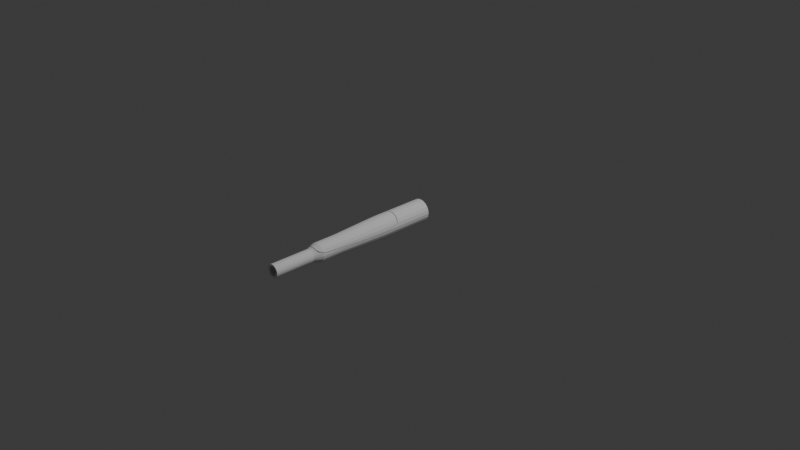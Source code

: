 # Source: gun.blend  (saved by Blender 4.0.36; exported with 4.5.12 LTS)
import bpy
from mathutils import Matrix  # noqa: F401  (used for matrix-valued properties, if any)

bpy.ops.wm.read_factory_settings(use_empty=True)
scene = bpy.context.scene
scene.name = 'Scene'

# ---- collections
col_collection = bpy.data.collections.new('Collection'); scene.collection.children.link(col_collection)

# ---- world
world_world = bpy.data.worlds.new('World'); scene.world = world_world
world_world.use_nodes = True; world_world.node_tree.nodes.clear()
_N = world_world.node_tree.nodes; _L = world_world.node_tree.links
n0 = _N.new('ShaderNodeOutputWorld'); n0.name = 'World Output'; n0.location = (300, 300)
n1 = _N.new('ShaderNodeBackground'); n1.name = 'Background'; n1.location = (10, 300)
n1.inputs[0].default_value = (0.05088, 0.05088, 0.05088, 1.0)
_L.new(n1.outputs[0], n0.inputs[0])
n0.is_active_output = True
world_world.color = (0.05088, 0.05088, 0.05088)
world_world.use_sun_shadow = False
world_world.sun_shadow_jitter_overblur = 0.0

# ---- cameras
cam_camera = bpy.data.cameras.new('Camera')
cam_camera.clip_end = 100.0
cam_camera.ortho_scale = 7.314

# ---- lights
light_light = bpy.data.lights.new('Light', 'POINT')
light_light.transmission_factor = 0.0
light_light.use_soft_falloff = False
light_light.energy = 1000.0
light_light.shadow_soft_size = 0.1
light_light.shadow_maximum_resolution = 0.006
light_light.use_absolute_resolution = True

# ---- meshes
me_cylinder = bpy.data.meshes.new('Cylinder')
me_cylinder.from_pydata([(-2.995e-10, 0.1201, -0.3002), (-2.995e-10, 0.1201, 0.3002), (0.03711, 0.1142, -0.3002), (0.03711, 0.1142, 0.3002), (0.07059, 0.09716, -0.3002), (0.07059, 0.09716, 0.3002), (0.09716, 0.07059, -0.3002), (0.09716, 0.07059, 0.3002), (0.1142, 0.03711, -0.3002), (0.1142, 0.03711, 0.3002), (0.1201, -1.497e-10, -0.3002), (0.1201, -1.497e-10, 0.3002), (0.1142, -0.03711, -0.3002), (0.1142, -0.03711, 0.3002), (0.09716, -0.07059, -0.3002), (0.09716, -0.07059, 0.3002), (0.07059, -0.09716, -0.3002), (0.07059, -0.09716, 0.3002), (0.03711, -0.1142, -0.3002), (0.03711, -0.1142, 0.3002), (-2.995e-10, -0.1201, -0.3002), (-2.995e-10, -0.1201, 0.3002), (-0.03711, -0.1142, -0.3002), (-0.03711, -0.1142, 0.3002), (-0.07059, -0.09716, -0.3002), (-0.07059, -0.09716, 0.3002), (-0.09716, -0.07059, -0.3002), (-0.09716, -0.07059, 0.3002), (-0.1142, -0.03711, -0.3002), (-0.1142, -0.03711, 0.3002), (-0.1201, -1.497e-10, -0.3002), (-0.1201, -1.497e-10, 0.3002), (-0.1142, 0.03711, -0.3002), (-0.1142, 0.03711, 0.3002), (-0.09716, 0.07059, -0.3002), (-0.09716, 0.07059, 0.3002), (-0.07059, 0.09716, -0.3002), (-0.07059, 0.09716, 0.3002), (-0.03711, 0.1142, -0.3002), (-0.03711, 0.1142, 0.3002), (3.477e-08, 0.1, 0.8269), (0.0309, 0.09511, 0.8269), (0.05878, 0.0809, 0.8269), (0.0809, 0.05878, 0.8269), (0.09511, 0.0309, 0.8269), (0.1, 0.0, 0.8269), (0.09511, -0.0309, 0.8269), (0.0809, -0.05878, 0.8269), (0.05878, -0.0809, 0.8269), (0.0309, -0.09511, 0.8269), (3.477e-08, -0.1, 0.8269), (-0.0309, -0.09511, 0.8269), (-0.05878, -0.0809, 0.8269), (-0.0809, -0.05878, 0.8269), (-0.09511, -0.0309, 0.8269), (-0.1, 0.0, 0.8269), (-0.09511, 0.0309, 0.8269), (-0.0809, 0.05878, 0.8269), (-0.05878, 0.0809, 0.8269), (-0.0309, 0.09511, 0.8269), (8.438e-08, 0.0695, 1.165), (0.02148, 0.0661, 1.165), (0.04085, 0.05622, 1.165), (0.05622, 0.04085, 1.165), (0.0661, 0.02148, 1.165), (0.0695, -3.737e-09, 1.165), (0.0661, -0.02148, 1.165), (0.05622, -0.04085, 1.165), (0.04085, -0.05622, 1.165), (0.02148, -0.0661, 1.165), (8.438e-08, -0.0695, 1.165), (-0.02148, -0.0661, 1.165), (-0.04085, -0.05622, 1.165), (-0.05622, -0.04085, 1.165), (-0.0661, -0.02148, 1.165), (-0.0695, -3.737e-09, 1.165), (-0.0661, 0.02148, 1.165), (-0.05622, 0.04085, 1.165), (-0.04085, 0.05622, 1.165), (-0.02148, 0.0661, 1.165), (2.179e-07, 0.04738, 1.606), (0.01464, 0.04506, 1.606), (0.02785, 0.03833, 1.606), (0.03833, 0.02785, 1.606), (0.04506, 0.01464, 1.606), (0.04738, -5.922e-10, 1.606), (0.04506, -0.01464, 1.606), (0.03833, -0.02785, 1.606), (0.02785, -0.03833, 1.606), (0.01464, -0.04506, 1.606), (2.179e-07, -0.04738, 1.606), (-0.01464, -0.04506, 1.606), (-0.02785, -0.03833, 1.606), (-0.03833, -0.02785, 1.606), (-0.04506, -0.01464, 1.606), (-0.04738, -5.922e-10, 1.606), (-0.04506, 0.01464, 1.606), (-0.03833, 0.02785, 1.606), (-0.02785, 0.03833, 1.606), (-0.01464, 0.04506, 1.606), (-0.1, 0.0, 0.9914), (-0.09511, 0.0309, 0.9914), (0.05878, -0.0809, 0.9914), (0.0309, -0.09511, 0.9914), (0.0309, 0.09511, 0.9914), (0.05878, 0.0809, 0.9914), (-0.0809, 0.05878, 0.9914), (4.469e-08, -0.1, 0.9914), (0.0809, 0.05878, 0.9914), (-0.05878, 0.0809, 0.9914), (-0.0309, -0.09511, 0.9914), (0.09511, 0.0309, 0.9914), (-0.0309, 0.09511, 0.9914), (-0.05878, -0.0809, 0.9914), (0.1, 0.0, 0.9914), (4.469e-08, 0.1, 0.9914), (-0.0809, -0.05878, 0.9914), (0.09511, -0.0309, 0.9914), (-0.09511, -0.0309, 0.9914), (0.0809, -0.05878, 0.9914), (-0.1, 0.0, 1.074), (0.05878, -0.0809, 1.074), (0.0309, 0.09511, 1.074), (-0.09511, 0.0309, 1.074), (0.0309, -0.09511, 1.074), (0.05878, 0.0809, 1.074), (-0.0809, 0.05878, 1.074), (4.964e-08, -0.1, 1.074), (0.0809, 0.05878, 1.074), (-0.05878, 0.0809, 1.074), (-0.0309, -0.09511, 1.074), (0.09511, 0.0309, 1.074), (-0.0309, 0.09511, 1.074), (-0.05878, -0.0809, 1.074), (0.1, 0.0, 1.074), (4.964e-08, 0.1, 1.074), (-0.0809, -0.05878, 1.074), (0.09511, -0.0309, 1.074), (-0.09511, -0.0309, 1.074), (0.0809, -0.05878, 1.074), (0.02148, 0.0661, 1.606), (2.179e-07, 0.0695, 1.606), (0.04085, 0.05622, 1.606), (0.05622, 0.04085, 1.606), (0.0661, 0.02148, 1.606), (0.0695, -5.922e-10, 1.606), (0.0661, -0.02148, 1.606), (0.05622, -0.04085, 1.606), (0.04085, -0.05622, 1.606), (0.02148, -0.0661, 1.606), (2.179e-07, -0.0695, 1.606), (-0.02148, -0.0661, 1.606), (-0.04085, -0.05622, 1.606), (-0.05622, -0.04085, 1.606), (-0.0661, -0.02148, 1.606), (-0.0695, -5.922e-10, 1.606), (-0.0661, 0.02148, 1.606), (-0.05622, 0.04085, 1.606), (-0.04085, 0.05622, 1.606), (-0.02148, 0.0661, 1.606), (1.28e-07, 0.04738, 1.271), (0.01464, 0.04506, 1.271), (0.02785, 0.03833, 1.271), (0.03833, 0.02785, 1.271), (0.04506, 0.01464, 1.271), (0.04738, -5.922e-10, 1.271), (0.04506, -0.01464, 1.271), (0.03833, -0.02785, 1.271), (0.02785, -0.03833, 1.271), (0.01464, -0.04506, 1.271), (1.28e-07, -0.04738, 1.271), (-0.01464, -0.04506, 1.271), (-0.02785, -0.03833, 1.271), (-0.03833, -0.02785, 1.271), (-0.04506, -0.01464, 1.271), (-0.04738, -5.922e-10, 1.271), (-0.04506, 0.01464, 1.271), (-0.03833, 0.02785, 1.271), (-0.02785, 0.03833, 1.271), (-0.01464, 0.04506, 1.271)], [], [(0, 1, 3, 2), (2, 3, 5, 4), (4, 5, 7, 6), (6, 7, 9, 8), (8, 9, 11, 10), (10, 11, 13, 12), (12, 13, 15, 14), (14, 15, 17, 16), (16, 17, 19, 18), (18, 19, 21, 20), (20, 21, 23, 22), (22, 23, 25, 24), (24, 25, 27, 26), (26, 27, 29, 28), (28, 29, 31, 30), (30, 31, 33, 32), (32, 33, 35, 34), (34, 35, 37, 36), (3, 1, 40, 41), (36, 37, 39, 38), (38, 39, 1, 0), (0, 2, 4, 6, 8, 10, 12, 14, 16, 18, 20, 22, 24, 26, 28, 30, 32, 34, 36, 38), (123, 120, 75, 76), (27, 25, 52, 53), (37, 35, 57, 58), (13, 11, 45, 46), (23, 21, 50, 51), (33, 31, 55, 56), (9, 7, 43, 44), (19, 17, 48, 49), (29, 27, 53, 54), (39, 37, 58, 59), (5, 3, 41, 42), (15, 13, 46, 47), (25, 23, 51, 52), (35, 33, 56, 57), (11, 9, 44, 45), (21, 19, 49, 50), (31, 29, 54, 55), (1, 39, 59, 40), (7, 5, 42, 43), (17, 15, 47, 48), (64, 63, 143, 144), (124, 121, 68, 69), (125, 122, 61, 62), (126, 123, 76, 77), (127, 124, 69, 70), (128, 125, 62, 63), (129, 126, 77, 78), (130, 127, 70, 71), (131, 128, 63, 64), (132, 129, 78, 79), (133, 130, 71, 72), (134, 131, 64, 65), (135, 132, 79, 60), (136, 133, 72, 73), (137, 134, 65, 66), (138, 136, 73, 74), (139, 137, 66, 67), (120, 138, 74, 75), (121, 139, 67, 68), (122, 135, 60, 61), (85, 84, 164, 165), (79, 78, 158, 159), (72, 71, 151, 152), (65, 64, 144, 145), (60, 79, 159, 141), (73, 72, 152, 153), (66, 65, 145, 146), (74, 73, 153, 154), (67, 66, 146, 147), (75, 74, 154, 155), (68, 67, 147, 148), (61, 60, 141, 140), (76, 75, 155, 156), (69, 68, 148, 149), (62, 61, 140, 142), (77, 76, 156, 157), (70, 69, 149, 150), (63, 62, 142, 143), (78, 77, 157, 158), (71, 70, 150, 151), (41, 40, 115, 104), (48, 47, 119, 102), (55, 54, 118, 100), (47, 46, 117, 119), (54, 53, 116, 118), (46, 45, 114, 117), (53, 52, 113, 116), (40, 59, 112, 115), (45, 44, 111, 114), (52, 51, 110, 113), (59, 58, 109, 112), (44, 43, 108, 111), (51, 50, 107, 110), (58, 57, 106, 109), (43, 42, 105, 108), (50, 49, 103, 107), (57, 56, 101, 106), (42, 41, 104, 105), (49, 48, 102, 103), (56, 55, 100, 101), (104, 115, 135, 122), (102, 119, 139, 121), (100, 118, 138, 120), (119, 117, 137, 139), (118, 116, 136, 138), (117, 114, 134, 137), (116, 113, 133, 136), (115, 112, 132, 135), (114, 111, 131, 134), (113, 110, 130, 133), (112, 109, 129, 132), (111, 108, 128, 131), (110, 107, 127, 130), (109, 106, 126, 129), (108, 105, 125, 128), (107, 103, 124, 127), (106, 101, 123, 126), (105, 104, 122, 125), (103, 102, 121, 124), (101, 100, 120, 123), (80, 81, 140, 141), (81, 82, 142, 140), (82, 83, 143, 142), (83, 84, 144, 143), (84, 85, 145, 144), (85, 86, 146, 145), (86, 87, 147, 146), (87, 88, 148, 147), (88, 89, 149, 148), (89, 90, 150, 149), (90, 91, 151, 150), (91, 92, 152, 151), (92, 93, 153, 152), (93, 94, 154, 153), (94, 95, 155, 154), (95, 96, 156, 155), (96, 97, 157, 156), (97, 98, 158, 157), (98, 99, 159, 158), (99, 80, 141, 159), (161, 160, 179, 178, 177, 176, 175, 174, 173, 172, 171, 170, 169, 168, 167, 166, 165, 164, 163, 162), (80, 99, 179, 160), (93, 92, 172, 173), (86, 85, 165, 166), (94, 93, 173, 174), (87, 86, 166, 167), (95, 94, 174, 175), (88, 87, 167, 168), (81, 80, 160, 161), (96, 95, 175, 176), (89, 88, 168, 169), (82, 81, 161, 162), (97, 96, 176, 177), (90, 89, 169, 170), (83, 82, 162, 163), (98, 97, 177, 178), (91, 90, 170, 171), (84, 83, 163, 164), (99, 98, 178, 179), (92, 91, 171, 172)])
_uv = me_cylinder.uv_layers.new(name='UVMap')
_uv.uv.foreach_set('vector', [1.0, 0.5, 1.0, 1.0, 0.95, 1.0, 0.95, 0.5, 0.95, 0.5, 0.95, 1.0, 0.9, 1.0, 0.9, 0.5, 0.9, 0.5, 0.9, 1.0, 0.85, 1.0, 0.85, 0.5, 0.85, 0.5, 0.85, 1.0, 0.8, 1.0, 0.8, 0.5, 0.8, 0.5, 0.8, 1.0, 0.75, 1.0, 0.75, 0.5, 0.75, 0.5, 0.75, 1.0, 0.7, 1.0, 0.7, 0.5, 0.7, 0.5, 0.7, 1.0, 0.65, 1.0, 0.65, 0.5, 0.65, 0.5, 0.65, 1.0, 0.6, 1.0, 0.6, 0.5, 0.6, 0.5, 0.6, 1.0, 0.55, 1.0, 0.55, 0.5, 0.55, 0.5, 0.55, 1.0, 0.5, 1.0, 0.5, 0.5, 0.5, 0.5, 0.5, 1.0, 0.45, 1.0, 0.45, 0.5, 0.45, 0.5, 0.45, 1.0, 0.4, 1.0, 0.4, 0.5, 0.4, 0.5, 0.4, 1.0, 0.35, 1.0, 0.35, 0.5, 0.35, 0.5, 0.35, 1.0, 0.3, 1.0, 0.3, 0.5, 0.3, 0.5, 0.3, 1.0, 0.25, 1.0, 0.25, 0.5, 0.25, 0.5, 0.25, 1.0, 0.2, 1.0, 0.2, 0.5, 0.2, 0.5, 0.2, 1.0, 0.15, 1.0, 0.15, 0.5, 0.15, 0.5, 0.15, 1.0, 0.1, 1.0, 0.1, 0.5, 0.95, 1.0, 1.0, 1.0, 1.0, 1.0, 0.95, 1.0, 0.1, 0.5, 0.1, 1.0, 0.05, 1.0, 0.05, 0.5, 0.05, 0.5, 0.05, 1.0, -1.565e-07, 1.0, -1.565e-07, 0.5, 0.75, 0.49, 0.8242, 0.4783, 0.8911, 0.4442, 0.9442, 0.3911, 0.9783, 0.3242, 0.99, 0.25, 0.9783, 0.1758, 0.9442, 0.1089, 0.8911, 0.05584, 0.8242, 0.02175, 0.75, 0.01, 0.6758, 0.02175, 0.6089, 0.05584, 0.5558, 0.1089, 0.5217, 0.1758, 0.51, 0.25, 0.5217, 0.3242, 0.5558, 0.3911, 0.6089, 0.4442, 0.6758, 0.4783, 0.2, 1.0, 0.25, 1.0, 0.25, 1.0, 0.2, 1.0, 0.35, 1.0, 0.4, 1.0, 0.4, 1.0, 0.35, 1.0, 0.1, 1.0, 0.15, 1.0, 0.15, 1.0, 0.1, 1.0, 0.7, 1.0, 0.75, 1.0, 0.75, 1.0, 0.7, 1.0, 0.45, 1.0, 0.5, 1.0, 0.5, 1.0, 0.45, 1.0, 0.2, 1.0, 0.25, 1.0, 0.25, 1.0, 0.2, 1.0, 0.8, 1.0, 0.85, 1.0, 0.85, 1.0, 0.8, 1.0, 0.55, 1.0, 0.6, 1.0, 0.6, 1.0, 0.55, 1.0, 0.3, 1.0, 0.35, 1.0, 0.35, 1.0, 0.3, 1.0, 0.05, 1.0, 0.1, 1.0, 0.1, 1.0, 0.05, 1.0, 0.9, 1.0, 0.95, 1.0, 0.95, 1.0, 0.9, 1.0, 0.65, 1.0, 0.7, 1.0, 0.7, 1.0, 0.65, 1.0, 0.4, 1.0, 0.45, 1.0, 0.45, 1.0, 0.4, 1.0, 0.15, 1.0, 0.2, 1.0, 0.2, 1.0, 0.15, 1.0, 0.75, 1.0, 0.8, 1.0, 0.8, 1.0, 0.75, 1.0, 0.5, 1.0, 0.55, 1.0, 0.55, 1.0, 0.5, 1.0, 0.25, 1.0, 0.3, 1.0, 0.3, 1.0, 0.25, 1.0, -1.565e-07, 1.0, 0.05, 1.0, 0.05, 1.0, -1.565e-07, 1.0, 0.85, 1.0, 0.9, 1.0, 0.9, 1.0, 0.85, 1.0, 0.6, 1.0, 0.65, 1.0, 0.65, 1.0, 0.6, 1.0, 0.8, 1.0, 0.85, 1.0, 0.85, 1.0, 0.8, 1.0, 0.55, 1.0, 0.6, 1.0, 0.6, 1.0, 0.55, 1.0, 0.9, 1.0, 0.95, 1.0, 0.95, 1.0, 0.9, 1.0, 0.15, 1.0, 0.2, 1.0, 0.2, 1.0, 0.15, 1.0, 0.5, 1.0, 0.55, 1.0, 0.55, 1.0, 0.5, 1.0, 0.85, 1.0, 0.9, 1.0, 0.9, 1.0, 0.85, 1.0, 0.1, 1.0, 0.15, 1.0, 0.15, 1.0, 0.1, 1.0, 0.45, 1.0, 0.5, 1.0, 0.5, 1.0, 0.45, 1.0, 0.8, 1.0, 0.85, 1.0, 0.85, 1.0, 0.8, 1.0, 0.05, 1.0, 0.1, 1.0, 0.1, 1.0, 0.05, 1.0, 0.4, 1.0, 0.45, 1.0, 0.45, 1.0, 0.4, 1.0, 0.75, 1.0, 0.8, 1.0, 0.8, 1.0, 0.75, 1.0, -1.565e-07, 1.0, 0.05, 1.0, 0.05, 1.0, -1.565e-07, 1.0, 0.35, 1.0, 0.4, 1.0, 0.4, 1.0, 0.35, 1.0, 0.7, 1.0, 0.75, 1.0, 0.75, 1.0, 0.7, 1.0, 0.3, 1.0, 0.35, 1.0, 0.35, 1.0, 0.3, 1.0, 0.65, 1.0, 0.7, 1.0, 0.7, 1.0, 0.65, 1.0, 0.25, 1.0, 0.3, 1.0, 0.3, 1.0, 0.25, 1.0, 0.6, 1.0, 0.65, 1.0, 0.65, 1.0, 0.6, 1.0, 0.95, 1.0, 1.0, 1.0, 1.0, 1.0, 0.95, 1.0, 0.4136, 0.25, 0.4056, 0.3006, 0.4056, 0.3006, 0.4136, 0.25, 0.05, 1.0, 0.1, 1.0, 0.1, 1.0, 0.05, 1.0, 0.4, 1.0, 0.45, 1.0, 0.45, 1.0, 0.4, 1.0, 0.75, 1.0, 0.8, 1.0, 0.8, 1.0, 0.75, 1.0, -1.565e-07, 1.0, 0.05, 1.0, 0.05, 1.0, -1.565e-07, 1.0, 0.35, 1.0, 0.4, 1.0, 0.4, 1.0, 0.35, 1.0, 0.7, 1.0, 0.75, 1.0, 0.75, 1.0, 0.7, 1.0, 0.3, 1.0, 0.35, 1.0, 0.35, 1.0, 0.3, 1.0, 0.65, 1.0, 0.7, 1.0, 0.7, 1.0, 0.65, 1.0, 0.25, 1.0, 0.3, 1.0, 0.3, 1.0, 0.25, 1.0, 0.6, 1.0, 0.65, 1.0, 0.65, 1.0, 0.6, 1.0, 0.95, 1.0, 1.0, 1.0, 1.0, 1.0, 0.95, 1.0, 0.2, 1.0, 0.25, 1.0, 0.25, 1.0, 0.2, 1.0, 0.55, 1.0, 0.6, 1.0, 0.6, 1.0, 0.55, 1.0, 0.9, 1.0, 0.95, 1.0, 0.95, 1.0, 0.9, 1.0, 0.15, 1.0, 0.2, 1.0, 0.2, 1.0, 0.15, 1.0, 0.5, 1.0, 0.55, 1.0, 0.55, 1.0, 0.5, 1.0, 0.85, 1.0, 0.9, 1.0, 0.9, 1.0, 0.85, 1.0, 0.1, 1.0, 0.15, 1.0, 0.15, 1.0, 0.1, 1.0, 0.45, 1.0, 0.5, 1.0, 0.5, 1.0, 0.45, 1.0, 0.95, 1.0, 1.0, 1.0, 1.0, 1.0, 0.95, 1.0, 0.6, 1.0, 0.65, 1.0, 0.65, 1.0, 0.6, 1.0, 0.25, 1.0, 0.3, 1.0, 0.3, 1.0, 0.25, 1.0, 0.65, 1.0, 0.7, 1.0, 0.7, 1.0, 0.65, 1.0, 0.3, 1.0, 0.35, 1.0, 0.35, 1.0, 0.3, 1.0, 0.7, 1.0, 0.75, 1.0, 0.75, 1.0, 0.7, 1.0, 0.35, 1.0, 0.4, 1.0, 0.4, 1.0, 0.35, 1.0, -1.565e-07, 1.0, 0.05, 1.0, 0.05, 1.0, -1.565e-07, 1.0, 0.75, 1.0, 0.8, 1.0, 0.8, 1.0, 0.75, 1.0, 0.4, 1.0, 0.45, 1.0, 0.45, 1.0, 0.4, 1.0, 0.05, 1.0, 0.1, 1.0, 0.1, 1.0, 0.05, 1.0, 0.8, 1.0, 0.85, 1.0, 0.85, 1.0, 0.8, 1.0, 0.45, 1.0, 0.5, 1.0, 0.5, 1.0, 0.45, 1.0, 0.1, 1.0, 0.15, 1.0, 0.15, 1.0, 0.1, 1.0, 0.85, 1.0, 0.9, 1.0, 0.9, 1.0, 0.85, 1.0, 0.5, 1.0, 0.55, 1.0, 0.55, 1.0, 0.5, 1.0, 0.15, 1.0, 0.2, 1.0, 0.2, 1.0, 0.15, 1.0, 0.9, 1.0, 0.95, 1.0, 0.95, 1.0, 0.9, 1.0, 0.55, 1.0, 0.6, 1.0, 0.6, 1.0, 0.55, 1.0, 0.2, 1.0, 0.25, 1.0, 0.25, 1.0, 0.2, 1.0, 0.95, 1.0, 1.0, 1.0, 1.0, 1.0, 0.95, 1.0, 0.6, 1.0, 0.65, 1.0, 0.65, 1.0, 0.6, 1.0, 0.25, 1.0, 0.3, 1.0, 0.3, 1.0, 0.25, 1.0, 0.65, 1.0, 0.7, 1.0, 0.7, 1.0, 0.65, 1.0, 0.3, 1.0, 0.35, 1.0, 0.35, 1.0, 0.3, 1.0, 0.7, 1.0, 0.75, 1.0, 0.75, 1.0, 0.7, 1.0, 0.35, 1.0, 0.4, 1.0, 0.4, 1.0, 0.35, 1.0, -1.565e-07, 1.0, 0.05, 1.0, 0.05, 1.0, -1.565e-07, 1.0, 0.75, 1.0, 0.8, 1.0, 0.8, 1.0, 0.75, 1.0, 0.4, 1.0, 0.45, 1.0, 0.45, 1.0, 0.4, 1.0, 0.05, 1.0, 0.1, 1.0, 0.1, 1.0, 0.05, 1.0, 0.8, 1.0, 0.85, 1.0, 0.85, 1.0, 0.8, 1.0, 0.45, 1.0, 0.5, 1.0, 0.5, 1.0, 0.45, 1.0, 0.1, 1.0, 0.15, 1.0, 0.15, 1.0, 0.1, 1.0, 0.85, 1.0, 0.9, 1.0, 0.9, 1.0, 0.85, 1.0, 0.5, 1.0, 0.55, 1.0, 0.55, 1.0, 0.5, 1.0, 0.15, 1.0, 0.2, 1.0, 0.2, 1.0, 0.15, 1.0, 0.9, 1.0, 0.95, 1.0, 0.95, 1.0, 0.9, 1.0, 0.55, 1.0, 0.6, 1.0, 0.6, 1.0, 0.55, 1.0, 0.2, 1.0, 0.25, 1.0, 0.25, 1.0, 0.2, 1.0, 0.25, 0.4136, 0.3006, 0.4056, 0.3242, 0.4783, 0.25, 0.49, 0.3006, 0.4056, 0.3462, 0.3824, 0.3911, 0.4442, 0.3242, 0.4783, 0.3462, 0.3824, 0.3824, 0.3462, 0.4442, 0.3911, 0.3911, 0.4442, 0.3824, 0.3462, 0.4056, 0.3006, 0.4783, 0.3242, 0.4442, 0.3911, 0.4056, 0.3006, 0.4136, 0.25, 0.49, 0.25, 0.4783, 0.3242, 0.4136, 0.25, 0.4056, 0.1994, 0.4783, 0.1758, 0.49, 0.25, 0.4056, 0.1994, 0.3824, 0.1538, 0.4442, 0.1089, 0.4783, 0.1758, 0.3824, 0.1538, 0.3462, 0.1176, 0.3911, 0.05584, 0.4442, 0.1089, 0.3462, 0.1176, 0.3006, 0.0944, 0.3242, 0.02175, 0.3911, 0.05584, 0.3006, 0.0944, 0.25, 0.08639, 0.25, 0.01, 0.3242, 0.02175, 0.25, 0.08639, 0.1994, 0.0944, 0.1758, 0.02175, 0.25, 0.01, 0.1994, 0.0944, 0.1538, 0.1176, 0.1089, 0.05584, 0.1758, 0.02175, 0.1538, 0.1176, 0.1176, 0.1538, 0.05584, 0.1089, 0.1089, 0.05584, 0.1176, 0.1538, 0.0944, 0.1994, 0.02175, 0.1758, 0.05584, 0.1089, 0.0944, 0.1994, 0.08639, 0.25, 0.01, 0.25, 0.02175, 0.1758, 0.08639, 0.25, 0.0944, 0.3006, 0.02175, 0.3242, 0.01, 0.25, 0.0944, 0.3006, 0.1176, 0.3462, 0.05584, 0.3911, 0.02175, 0.3242, 0.1176, 0.3462, 0.1538, 0.3824, 0.1089, 0.4442, 0.05584, 0.3911, 0.1538, 0.3824, 0.1994, 0.4056, 0.1758, 0.4783, 0.1089, 0.4442, 0.1994, 0.4056, 0.25, 0.4136, 0.25, 0.49, 0.1758, 0.4783, 0.3006, 0.4056, 0.25, 0.4136, 0.1994, 0.4056, 0.1538, 0.3824, 0.1176, 0.3462, 0.0944, 0.3006, 0.08639, 0.25, 0.0944, 0.1994, 0.1176, 0.1538, 0.1538, 0.1176, 0.1994, 0.0944, 0.25, 0.08639, 0.3006, 0.0944, 0.3462, 0.1176, 0.3824, 0.1538, 0.4056, 0.1994, 0.4136, 0.25, 0.4056, 0.3006, 0.3824, 0.3462, 0.3462, 0.3824, 0.25, 0.4136, 0.1994, 0.4056, 0.1994, 0.4056, 0.25, 0.4136, 0.1176, 0.1538, 0.1538, 0.1176, 0.1538, 0.1176, 0.1176, 0.1538, 0.4056, 0.1994, 0.4136, 0.25, 0.4136, 0.25, 0.4056, 0.1994, 0.0944, 0.1994, 0.1176, 0.1538, 0.1176, 0.1538, 0.0944, 0.1994, 0.3824, 0.1538, 0.4056, 0.1994, 0.4056, 0.1994, 0.3824, 0.1538, 0.08639, 0.25, 0.0944, 0.1994, 0.0944, 0.1994, 0.08639, 0.25, 0.3462, 0.1176, 0.3824, 0.1538, 0.3824, 0.1538, 0.3462, 0.1176, 0.3006, 0.4056, 0.25, 0.4136, 0.25, 0.4136, 0.3006, 0.4056, 0.0944, 0.3006, 0.08639, 0.25, 0.08639, 0.25, 0.0944, 0.3006, 0.3006, 0.0944, 0.3462, 0.1176, 0.3462, 0.1176, 0.3006, 0.0944, 0.3462, 0.3824, 0.3006, 0.4056, 0.3006, 0.4056, 0.3462, 0.3824, 0.1176, 0.3462, 0.0944, 0.3006, 0.0944, 0.3006, 0.1176, 0.3462, 0.25, 0.08639, 0.3006, 0.0944, 0.3006, 0.0944, 0.25, 0.08639, 0.3824, 0.3462, 0.3462, 0.3824, 0.3462, 0.3824, 0.3824, 0.3462, 0.1538, 0.3824, 0.1176, 0.3462, 0.1176, 0.3462, 0.1538, 0.3824, 0.1994, 0.0944, 0.25, 0.08639, 0.25, 0.08639, 0.1994, 0.0944, 0.4056, 0.3006, 0.3824, 0.3462, 0.3824, 0.3462, 0.4056, 0.3006, 0.1994, 0.4056, 0.1538, 0.3824, 0.1538, 0.3824, 0.1994, 0.4056, 0.1538, 0.1176, 0.1994, 0.0944, 0.1994, 0.0944, 0.1538, 0.1176])
me_cylinder.update()
me_cube_001 = bpy.data.meshes.new('Cube.001')
me_cube_001.from_pydata([(-0.2578, -3.094, -2.182), (-0.2578, -3.412, -1.874), (-0.5755, -3.094, -1.864), (-0.2578, -3.412, -0.5093), (-0.2578, -3.094, -0.1823), (-0.5755, -3.094, -0.5002), (-0.2578, 2.27, -2.353), (-0.5755, 2.27, -2.036), (-0.2578, 2.588, -2.026), (-0.2578, 2.27, -0.3534), (-0.2578, 2.588, -0.6619), (-0.5755, 2.27, -0.6713), (1.107, -3.094, -2.182), (1.424, -3.094, -1.864), (1.107, -3.412, -1.874), (1.107, -3.094, -0.1823), (1.107, -3.412, -0.5093), (1.424, -3.094, -0.5002), (1.107, 2.27, -2.353), (1.107, 2.588, -2.026), (1.424, 2.27, -2.036), (1.107, 2.27, -0.3534), (1.424, 2.27, -0.6713), (1.107, 2.588, -0.6619)], [], [(14, 16, 3, 1), (20, 22, 17, 13), (21, 9, 4, 15), (2, 5, 11, 7), (8, 10, 23, 19), (0, 1, 2), (3, 4, 5), (6, 7, 8), (9, 10, 11), (12, 13, 14), (15, 16, 17), (18, 19, 20), (21, 22, 23), (6, 0, 2, 7), (1, 3, 5, 2), (4, 9, 11, 5), (10, 8, 7, 11), (18, 6, 8, 19), (9, 21, 23, 10), (22, 20, 19, 23), (12, 18, 20, 13), (21, 15, 17, 22), (16, 14, 13, 17), (0, 12, 14, 1), (15, 4, 3, 16), (6, 18, 12, 0)])
_uv = me_cube_001.uv_layers.new(name='UVMap')
_uv.uv.foreach_set('vector', [0.4147, 0.7897, 0.5853, 0.7897, 0.5853, 0.9603, 0.4147, 0.9603, 0.4147, 0.5157, 0.5853, 0.5157, 0.5853, 0.7343, 0.4147, 0.7343, 0.6647, 0.5156, 0.8353, 0.5156, 0.8353, 0.7344, 0.6647, 0.7344, 0.4147, 0.01565, 0.5853, 0.01565, 0.5853, 0.2343, 0.4147, 0.2343, 0.4147, 0.2897, 0.5853, 0.2897, 0.5853, 0.4603, 0.4147, 0.4603, 0.1647, 0.7344, 0.1647, 0.7495, 0.125, 0.7339, 0.5853, 0.9603, 0.625, 0.9603, 0.5864, 1.0, 0.1647, 0.5156, 0.125, 0.5152, 0.1647, 0.5, 0.625, 0.2344, 0.5853, 0.25, 0.5853, 0.2343, 0.3353, 0.7344, 0.375, 0.7339, 0.3353, 0.7495, 0.625, 0.7897, 0.5853, 0.7897, 0.5864, 0.75, 0.3353, 0.5156, 0.3353, 0.5, 0.375, 0.5152, 0.625, 0.5156, 0.5853, 0.5157, 0.5853, 0.5, 0.1647, 0.5156, 0.1647, 0.7344, 0.125, 0.7339, 0.125, 0.5152, 0.4147, 0.9603, 0.5853, 0.9603, 0.5864, 1.0, 0.4159, 1.0, 0.625, 0.01564, 0.625, 0.2344, 0.5853, 0.2343, 0.5853, 0.01565, 0.5853, 0.2897, 0.4147, 0.2897, 0.4147, 0.2343, 0.5853, 0.2343, 0.3353, 0.5156, 0.1647, 0.5156, 0.1647, 0.5, 0.3353, 0.5, 0.625, 0.2897, 0.625, 0.4603, 0.5853, 0.4603, 0.5853, 0.2897, 0.5853, 0.5157, 0.4147, 0.5157, 0.4147, 0.4603, 0.5853, 0.4603, 0.3353, 0.7344, 0.3353, 0.5156, 0.4147, 0.5157, 0.4147, 0.7343, 0.6647, 0.5156, 0.6647, 0.7344, 0.5853, 0.7343, 0.5853, 0.5157, 0.5853, 0.7897, 0.4147, 0.7897, 0.4147, 0.7343, 0.5853, 0.7343, 0.1647, 0.7344, 0.3353, 0.7344, 0.3353, 0.75, 0.1647, 0.75, 0.625, 0.7897, 0.625, 0.9603, 0.5853, 0.9603, 0.5853, 0.7897, 0.1647, 0.5156, 0.3353, 0.5156, 0.3353, 0.7344, 0.1647, 0.7344])
me_cube_001.update()

# ---- objects
ob_light = bpy.data.objects.new('Light', light_light)
ob_camera = bpy.data.objects.new('Camera', cam_camera)
ob_cylinder = bpy.data.objects.new('Cylinder', me_cylinder)
ob_cube = bpy.data.objects.new('Cube', me_cube_001)

# ---- transforms, parenting, visibility, modifiers, constraints
ob_light.location = (4.076, 1.005, 5.904)
ob_light.rotation_euler = (0.6503, 0.05522, 1.866)
ob_light.lock_rotations_4d = False
ob_light.empty_display_type = 'ARROWS'
ob_light.color = (0.0, 0.0, 0.0, 0.0)
ob_light.lineart.crease_threshold = 0.0
ob_camera.location = (7.359, -6.926, 4.958)
ob_camera.rotation_euler = (1.109, 0.0, 0.8149)
ob_camera.lock_rotations_4d = False
ob_camera.empty_display_type = 'ARROWS'
ob_camera.color = (0.0, 0.0, 0.0, 0.0)
ob_camera.display_type = 'WIRE'
ob_camera.lineart.crease_threshold = 0.0
ob_cylinder.location = (0.0, 0.0, 0.0)
ob_cylinder.rotation_euler = (1.571, -0.0, 0.0)
_m = ob_cylinder.modifiers.new('BTool_Cube', 'BOOLEAN')
_m.object = ob_cube
ob_cube.location = (-0.008328, -0.5591, 0.3872)
ob_cube.scale = (0.172, 0.172, 0.172)
ob_cube.hide_render = True
ob_cube.visible_camera = False
ob_cube.visible_diffuse = False
ob_cube.visible_glossy = False
ob_cube.visible_transmission = False
ob_cube.visible_volume_scatter = False
ob_cube.display_type = 'BOUNDS'
_m = ob_cube.modifiers.new('Solidify', 'SOLIDIFY')
_m.thickness = -0.05
_m = ob_cube.modifiers.new('Subdivision', 'SUBSURF')
_m.levels = 0

# ---- collection membership
col_collection.objects.link(ob_light)
col_collection.objects.link(ob_camera)
col_collection.objects.link(ob_cylinder)
col_collection.objects.link(ob_cube)

# ---- scene / render settings (as saved in the file)
scene.camera = ob_camera
scene.frame_start = 1; scene.frame_end = 250; scene.frame_set(250)
scene.render.engine = 'BLENDER_EEVEE_NEXT'
scene.cycles.sampling_pattern = 'TABULATED_SOBOL'
bpy.context.view_layer.update()

